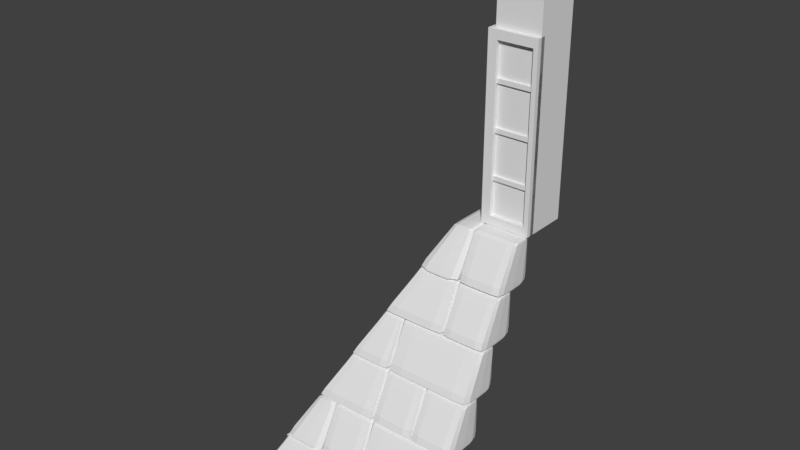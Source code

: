 # Source: OutdoorBaseCorner.blend  (saved by Blender 2.79.0; exported with 4.5.12 LTS)
import bpy
from mathutils import Matrix  # noqa: F401  (used for matrix-valued properties, if any)

bpy.ops.wm.read_factory_settings(use_empty=True)
scene = bpy.context.scene
scene.name = 'Scene'

# ---- collections
col_collection_1 = bpy.data.collections.new('Collection 1'); scene.collection.children.link(col_collection_1)

# ---- materials (node trees are filled in below, after node groups)
mat_material = bpy.data.materials.new('Material')
mat_material.alpha_threshold = 0.0
mat_material.use_transparent_shadow = False
mat_material.roughness = 0.5
mat_material.line_color = (0.0, 0.0, 0.0, 1.0)

# ---- material node trees

# ---- world
world_world = bpy.data.worlds.new('World'); scene.world = world_world
world_world.color = (0.05088, 0.05088, 0.05088)
world_world.use_sun_shadow = False
world_world.sun_shadow_jitter_overblur = 0.0
world_world.cycles.sampling_method = 'MANUAL'

# ---- meshes
me_cube_006 = bpy.data.meshes.new('Cube.006')
me_cube_006.from_pydata([(-0.22, -0.02, 0.0), (-0.22, 0.0, 0.0), (-0.18, -0.02, 0.0), (-0.18, 0.0, 0.0), (-0.22, -0.02, 0.8), (-0.22, 0.0, 0.8), (-0.18, 0.0, 0.8), (-0.18, -0.02, 0.8), (-0.22, -0.22, 0.0), (-0.22, -0.18, 0.0), (-0.18, -0.22, 0.0), (-0.18, -0.18, 0.0), (-0.22, -0.22, 0.8), (-0.22, -0.18, 0.8), (-0.18, -0.18, 0.8), (-0.18, -0.22, 0.8), (-0.02, -0.22, 0.0), (-0.02, -0.18, 0.0), (-1.863e-08, -0.22, 0.0), (-1.863e-08, -0.18, 0.0), (-0.02, -0.22, 0.8), (-0.02, -0.18, 0.8), (-1.863e-08, -0.18, 0.8), (-1.863e-08, -0.22, 0.8), (-0.18, -0.22, 0.76), (-0.18, -0.18, 0.76), (-0.02, -0.22, 0.76), (-0.02, -0.18, 0.76), (-0.18, -0.22, 0.8), (-0.18, -0.18, 0.8), (-0.02, -0.18, 0.8), (-0.02, -0.22, 0.8), (-0.18, -0.22, 0.0), (-0.18, -0.18, 0.0), (-0.02, -0.22, 0.0), (-0.02, -0.18, 0.0), (-0.18, -0.22, 0.04), (-0.18, -0.18, 0.04), (-0.02, -0.18, 0.04), (-0.02, -0.22, 0.04), (-0.22, -0.18, 0.0), (-0.22, -0.02, 0.0), (-0.18, -0.18, 0.0), (-0.18, -0.02, 0.0), (-0.22, -0.18, 0.04), (-0.22, -0.02, 0.04), (-0.18, -0.02, 0.04), (-0.18, -0.18, 0.04), (-0.22, -0.18, 0.76), (-0.22, -0.02, 0.76), (-0.18, -0.18, 0.76), (-0.18, -0.02, 0.76), (-0.22, -0.18, 0.8), (-0.22, -0.02, 0.8), (-0.18, -0.02, 0.8), (-0.18, -0.18, 0.8), (-0.21, -0.18, 0.59), (-0.21, -0.02, 0.59), (-0.17, -0.18, 0.59), (-0.17, -0.02, 0.59), (-0.21, -0.18, 0.61), (-0.21, -0.02, 0.61), (-0.17, -0.02, 0.61), (-0.17, -0.18, 0.61), (-0.21, -0.18, 0.39), (-0.21, -0.02, 0.39), (-0.17, -0.18, 0.39), (-0.17, -0.02, 0.39), (-0.21, -0.18, 0.41), (-0.21, -0.02, 0.41), (-0.17, -0.02, 0.41), (-0.17, -0.18, 0.41), (-0.21, -0.18, 0.19), (-0.21, -0.02, 0.19), (-0.17, -0.18, 0.19), (-0.17, -0.02, 0.19), (-0.21, -0.18, 0.21), (-0.21, -0.02, 0.21), (-0.17, -0.02, 0.21), (-0.17, -0.18, 0.21), (-0.18, -0.21, 0.19), (-0.18, -0.17, 0.19), (-0.02, -0.21, 0.19), (-0.02, -0.17, 0.19), (-0.18, -0.21, 0.21), (-0.18, -0.17, 0.21), (-0.02, -0.17, 0.21), (-0.02, -0.21, 0.21), (-0.18, -0.21, 0.39), (-0.18, -0.17, 0.39), (-0.02, -0.21, 0.39), (-0.02, -0.17, 0.39), (-0.18, -0.21, 0.41), (-0.18, -0.17, 0.41), (-0.02, -0.17, 0.41), (-0.02, -0.21, 0.41), (-0.18, -0.21, 0.59), (-0.18, -0.17, 0.59), (-0.02, -0.21, 0.59), (-0.02, -0.17, 0.59), (-0.18, -0.21, 0.61), (-0.18, -0.17, 0.61), (-0.02, -0.17, 0.61), (-0.02, -0.21, 0.61)], [], [(7, 6, 5, 4), (1, 3, 2, 0), (2, 7, 4, 0), (3, 6, 7, 2), (1, 5, 6, 3), (0, 4, 5, 1), (15, 14, 13, 12), (9, 11, 10, 8), (10, 15, 12, 8), (11, 14, 15, 10), (9, 13, 14, 11), (8, 12, 13, 9), (23, 22, 21, 20), (17, 19, 18, 16), (18, 23, 20, 16), (19, 22, 23, 18), (17, 21, 22, 19), (16, 20, 21, 17), (31, 30, 29, 28), (25, 27, 26, 24), (26, 31, 28, 24), (27, 30, 31, 26), (25, 29, 30, 27), (24, 28, 29, 25), (39, 38, 37, 36), (33, 35, 34, 32), (34, 39, 36, 32), (35, 38, 39, 34), (33, 37, 38, 35), (32, 36, 37, 33), (47, 46, 45, 44), (41, 43, 42, 40), (42, 47, 44, 40), (43, 46, 47, 42), (41, 45, 46, 43), (40, 44, 45, 41), (55, 54, 53, 52), (49, 51, 50, 48), (50, 55, 52, 48), (51, 54, 55, 50), (49, 53, 54, 51), (48, 52, 53, 49), (63, 62, 61, 60), (57, 59, 58, 56), (58, 63, 60, 56), (59, 62, 63, 58), (57, 61, 62, 59), (56, 60, 61, 57), (71, 70, 69, 68), (65, 67, 66, 64), (66, 71, 68, 64), (67, 70, 71, 66), (65, 69, 70, 67), (64, 68, 69, 65), (79, 78, 77, 76), (73, 75, 74, 72), (74, 79, 76, 72), (75, 78, 79, 74), (73, 77, 78, 75), (72, 76, 77, 73), (87, 86, 85, 84), (81, 83, 82, 80), (82, 87, 84, 80), (83, 86, 87, 82), (81, 85, 86, 83), (80, 84, 85, 81), (95, 94, 93, 92), (89, 91, 90, 88), (90, 95, 92, 88), (91, 94, 95, 90), (89, 93, 94, 91), (88, 92, 93, 89), (103, 102, 101, 100), (97, 99, 98, 96), (98, 103, 100, 96), (99, 102, 103, 98), (97, 101, 102, 99), (96, 100, 101, 97)])
me_cube_006.use_remesh_preserve_volume = False
me_cube_006.use_remesh_preserve_attributes = False
me_cube_006.use_mirror_vertex_groups = False
me_cube_006.update()
me_cube_005 = bpy.data.meshes.new('Cube.005')
me_cube_005.from_pydata([(-0.2, -0.2, 1.2), (-0.2, 0.0, 1.2), (0.0, -0.2, 1.2), (0.0, 0.0, 1.2), (-0.2, -0.2, 0.8), (-0.2, 0.0, 0.8), (0.0, 0.0, 0.8), (0.0, -0.2, 0.8)], [], [(4, 0, 1, 5), (5, 1, 3, 6), (6, 3, 2, 7), (7, 2, 0, 4), (3, 1, 0, 2), (7, 4, 5, 6)])
me_cube_005.use_remesh_preserve_volume = False
me_cube_005.use_remesh_preserve_attributes = False
me_cube_005.use_mirror_vertex_groups = False
me_cube_005.update()
me_cube_003 = bpy.data.meshes.new('Cube.003')
me_cube_003.from_pydata([(-0.2, -0.2, 0.0), (-0.2, 0.0, 0.0), (0.0, -0.2, 0.0), (0.0, 0.0, 0.0), (-0.2, -0.2, 0.8), (-0.2, 0.0, 0.8), (0.0, 0.0, 0.8), (0.0, -0.2, 0.8)], [], [(7, 6, 5, 4), (1, 3, 2, 0), (2, 7, 4, 0), (3, 6, 7, 2), (1, 5, 6, 3), (0, 4, 5, 1)])
me_cube_003.use_remesh_preserve_volume = False
me_cube_003.use_remesh_preserve_attributes = False
me_cube_003.use_mirror_vertex_groups = False
me_cube_003.update()
me_cube_002 = bpy.data.meshes.new('Cube.002')
me_cube_002.from_pydata([(-0.59, -0.7, -0.8095), (-0.41, -0.7, -0.8095), (-0.59, -0.8, -0.9894), (-0.41, -0.8, -0.9894), (-0.59, -0.6, -0.9894), (-0.41, -0.6, -0.9894), (-0.59, -0.6, -0.8095), (-0.41, -0.6, -0.8095), (-0.59, -0.7, -0.8), (-0.41, -0.7, -0.8), (-0.59, -0.6, -0.8), (-0.41, -0.6, -0.8), (-0.59, -0.8, -1.0), (-0.41, -0.8, -1.0), (-0.59, -0.6, -1.0), (-0.41, -0.6, -1.0), (-0.6, -0.6, -0.8095), (-0.6, -0.6, -0.9894), (-0.6, -0.7, -0.8095), (-0.6, -0.8, -0.9894), (-0.4, -0.7, -0.8095), (-0.4, -0.8, -0.9894), (-0.4, -0.6, -0.8095), (-0.4, -0.6, -0.9894), (-0.6, -0.6, -0.8), (-0.6, -0.7, -0.8), (-0.4, -0.7, -0.8), (-0.4, -0.6, -0.8), (-0.6, -0.6, -1.0), (-0.6, -0.8, -1.0), (-0.4, -0.8, -1.0), (-0.4, -0.6, -1.0), (-0.51, 1.192e-07, -0.8), (-0.69, 3.576e-07, -0.8), (-0.51, -0.2, -0.8), (-0.69, -0.2, -0.8), (-0.51, -2.384e-07, -0.6), (-0.59, -1.192e-07, -0.6), (-0.51, -0.2, -0.6), (-0.59, -0.2, -0.6), (-0.51, -1.192e-07, -0.6095), (-0.59, 1.192e-07, -0.6095), (-0.51, 0.0, -0.7894), (-0.69, 2.384e-07, -0.7894), (-0.51, -0.2, -0.7894), (-0.69, -0.2, -0.7894), (-0.51, -0.2, -0.6095), (-0.59, -0.2, -0.6095), (-0.39, -0.6, -0.6095), (-0.21, -0.6, -0.6095), (-0.39, -0.7, -0.7894), (-0.21, -0.7, -0.7894), (-0.39, -0.5, -0.7894), (-0.21, -0.5, -0.7894), (-0.39, -0.5, -0.6095), (-0.21, -0.5, -0.6095), (-0.39, -0.6, -0.6), (-0.21, -0.6, -0.6), (-0.39, -0.5, -0.6), (-0.21, -0.5, -0.6), (-0.39, -0.7, -0.8), (-0.21, -0.7, -0.8), (-0.39, -0.5, -0.8), (-0.21, -0.5, -0.8), (-0.4, -0.5, -0.6095), (-0.4, -0.5, -0.7894), (-0.4, -0.6, -0.6095), (-0.4, -0.7, -0.7894), (-0.2, -0.6, -0.6095), (-0.2, -0.7, -0.7894), (-0.2, -0.5, -0.6095), (-0.2, -0.5, -0.7894), (-0.4, -0.5, -0.6), (-0.4, -0.6, -0.6), (-0.2, -0.6, -0.6), (-0.2, -0.5, -0.6), (-0.4, -0.5, -0.8), (-0.4, -0.7, -0.8), (-0.2, -0.7, -0.8), (-0.2, -0.5, -0.8), (-0.49, -0.5, -0.4095), (-0.41, -0.5, -0.4095), (-0.59, -0.6, -0.5894), (-0.41, -0.6, -0.5894), (-0.59, -0.4, -0.5894), (-0.41, -0.4, -0.5894), (-0.49, -0.4, -0.4095), (-0.41, -0.4, -0.4095), (-0.49, -0.5, -0.4), (-0.41, -0.5, -0.4), (-0.49, -0.4, -0.4), (-0.41, -0.4, -0.4), (-0.59, -0.6, -0.6), (-0.41, -0.6, -0.6), (-0.59, -0.4, -0.6), (-0.41, -0.4, -0.6), (-0.5, -0.4, -0.4095), (-0.6, -0.4, -0.5894), (-0.5, -0.5, -0.4095), (-0.6, -0.6, -0.5894), (-0.4, -0.5, -0.4095), (-0.4, -0.6, -0.5894), (-0.4, -0.4, -0.4095), (-0.4, -0.4, -0.5894), (-0.5, -0.4, -0.4), (-0.5, -0.5, -0.4), (-0.4, -0.5, -0.4), (-0.4, -0.4, -0.4), (-0.6, -0.4, -0.6), (-0.6, -0.6, -0.6), (-0.4, -0.6, -0.6), (-0.4, -0.4, -0.6), (-0.19, -0.3, -0.009464), (-0.01, -0.3, -0.009464), (-0.19, -0.4, -0.1894), (-0.01, -0.4, -0.1894), (-0.19, -0.2, -0.1894), (-0.01, -0.2, -0.1894), (-0.19, -0.2, -0.009464), (-0.01, -0.2, -0.009464), (-0.19, -0.3, 0.0), (-0.01, -0.3, 0.0), (-0.19, -0.2, 0.0), (-0.01, -0.2, 0.0), (-0.19, -0.4, -0.2), (-0.01, -0.4, -0.2), (-0.19, -0.2, -0.2), (-0.01, -0.2, -0.2), (-0.2, -0.2, -0.009464), (-0.2, -0.2, -0.1894), (-0.2, -0.3, -0.009464), (-0.2, -0.4, -0.1894), (-5.364e-07, -0.3, -0.009464), (-2.98e-07, -0.4, -0.1894), (3.576e-07, -0.2, -0.009464), (2.384e-07, -0.2, -0.1894), (-0.2, -0.2, 0.0), (-0.2, -0.3, 0.0), (-6.557e-07, -0.3, 0.0), (4.768e-07, -0.2, 0.0), (-0.2, -0.2, -0.2), (-0.2, -0.4, -0.2), (-5.96e-08, -0.4, -0.2), (-5.96e-08, -0.2, -0.2), (-0.6, 2.384e-07, -0.6095), (-0.7, 3.576e-07, -0.7894), (-0.6, -0.2, -0.6095), (-0.7, -0.2, -0.7894), (-0.5, -0.2, -0.6095), (-0.5, -0.2, -0.7894), (-0.5, -2.384e-07, -0.6095), (-0.5, -1.192e-07, -0.7894), (-0.6, 1.192e-07, -0.6), (-0.6, -0.2, -0.6), (-0.5, -0.2, -0.6), (-0.5, -4.768e-07, -0.6), (-0.7, 4.768e-07, -0.8), (-0.7, -0.2, -0.8), (-0.5, -0.2, -0.8), (-0.5, 0.0, -0.8), (-0.19, -0.6, -0.6095), (-0.01, -0.6, -0.6095), (-0.19, -0.7, -0.7894), (-0.01, -0.7, -0.7894), (-0.19, -0.5, -0.7894), (-0.01, -0.5, -0.7894), (-0.19, -0.5, -0.6095), (-0.01, -0.5, -0.6095), (-0.19, -0.6, -0.6), (-0.01, -0.6, -0.6), (-0.19, -0.5, -0.6), (-0.01, -0.5, -0.6), (-0.19, -0.7, -0.8), (-0.01, -0.7, -0.8), (-0.19, -0.5, -0.8), (-0.01, -0.5, -0.8), (-0.2, -0.5, -0.6095), (-0.2, -0.5, -0.7894), (-0.2, -0.6, -0.6095), (-0.2, -0.7, -0.7894), (-5.364e-07, -0.6, -0.6095), (-2.98e-07, -0.7, -0.7894), (3.576e-07, -0.5, -0.6095), (2.384e-07, -0.5, -0.7894), (-0.2, -0.5, -0.6), (-0.2, -0.6, -0.6), (-6.557e-07, -0.6, -0.6), (4.768e-07, -0.5, -0.6), (-0.2, -0.5, -0.8), (-0.2, -0.7, -0.8), (-5.96e-08, -0.7, -0.8), (-5.96e-08, -0.5, -0.8), (-0.19, -0.8, -1.009), (-0.01, -0.8, -1.009), (-0.19, -0.9, -1.189), (-0.01, -0.9, -1.189), (-0.19, -0.7, -1.189), (-0.01, -0.7, -1.189), (-0.19, -0.7, -1.009), (-0.01, -0.7, -1.009), (-0.19, -0.8, -1.0), (-0.01, -0.8, -1.0), (-0.19, -0.7, -1.0), (-0.01, -0.7, -1.0), (-0.19, -0.9, -1.2), (-0.01, -0.9, -1.2), (-0.19, -0.7, -1.2), (-0.01, -0.7, -1.2), (-0.2, -0.7, -1.009), (-0.2, -0.7, -1.189), (-0.2, -0.8, -1.009), (-0.2, -0.9, -1.189), (-5.364e-07, -0.8, -1.009), (-2.98e-07, -0.9, -1.189), (3.576e-07, -0.7, -1.009), (2.384e-07, -0.7, -1.189), (-0.2, -0.7, -1.0), (-0.2, -0.8, -1.0), (-6.557e-07, -0.8, -1.0), (4.768e-07, -0.7, -1.0), (-0.2, -0.7, -1.2), (-0.2, -0.9, -1.2), (-5.96e-08, -0.9, -1.2), (-5.96e-08, -0.7, -1.2), (-0.19, -0.4, -0.2095), (-0.01, -0.4, -0.2095), (-0.19, -0.5, -0.3894), (-0.01, -0.5, -0.3894), (-0.19, -0.3, -0.3894), (-0.01, -0.3, -0.3894), (-0.19, -0.3, -0.2095), (-0.01, -0.3, -0.2095), (-0.19, -0.4, -0.2), (-0.01, -0.4, -0.2), (-0.19, -0.3, -0.2), (-0.01, -0.3, -0.2), (-0.19, -0.5, -0.4), (-0.01, -0.5, -0.4), (-0.19, -0.3, -0.4), (-0.01, -0.3, -0.4), (-0.2, -0.3, -0.2095), (-0.2, -0.3, -0.3894), (-0.2, -0.4, -0.2095), (-0.2, -0.5, -0.3894), (-5.364e-07, -0.4, -0.2095), (-2.98e-07, -0.5, -0.3894), (3.576e-07, -0.3, -0.2095), (2.384e-07, -0.3, -0.3894), (-0.2, -0.3, -0.2), (-0.2, -0.4, -0.2), (-6.557e-07, -0.4, -0.2), (4.768e-07, -0.3, -0.2), (-0.2, -0.3, -0.4), (-0.2, -0.5, -0.4), (-5.96e-08, -0.5, -0.4), (-5.96e-08, -0.3, -0.4)], [], [(20, 26, 9, 1), (3, 1, 0, 2), (27, 22, 7, 11), (30, 21, 3, 13), (13, 3, 2, 12), (23, 31, 15, 5), (21, 20, 1, 3), (29, 19, 17, 28), (5, 15, 14, 4), (19, 18, 16, 17), (1, 9, 8, 0), (12, 2, 19, 29), (31, 30, 13, 15), (31, 23, 21, 30), (2, 0, 18, 19), (14, 12, 29, 28), (27, 11, 9, 26), (4, 14, 28, 17), (23, 22, 20, 21), (10, 24, 25, 8), (11, 7, 6, 10), (0, 8, 25, 18), (11, 10, 8, 9), (10, 6, 16, 24), (22, 23, 5, 7), (22, 27, 26, 20), (7, 5, 4, 6), (18, 25, 24, 16), (15, 13, 12, 14), (6, 4, 17, 16), (34, 44, 45, 35), (157, 147, 145, 156), (148, 154, 38, 46), (155, 150, 40, 36), (158, 149, 44, 34), (42, 32, 33, 43), (44, 46, 47, 45), (151, 159, 32, 42), (149, 148, 46, 44), (68, 74, 57, 49), (51, 49, 48, 50), (75, 70, 55, 59), (78, 69, 51, 61), (61, 51, 50, 60), (71, 79, 63, 53), (69, 68, 49, 51), (77, 67, 65, 76), (53, 63, 62, 52), (67, 66, 64, 65), (49, 57, 56, 48), (60, 50, 67, 77), (79, 78, 61, 63), (79, 71, 69, 78), (50, 48, 66, 67), (62, 60, 77, 76), (75, 59, 57, 74), (52, 62, 76, 65), (71, 70, 68, 69), (58, 72, 73, 56), (59, 55, 54, 58), (48, 56, 73, 66), (59, 58, 56, 57), (58, 54, 64, 72), (70, 71, 53, 55), (70, 75, 74, 68), (55, 53, 52, 54), (66, 73, 72, 64), (63, 61, 60, 62), (54, 52, 65, 64), (100, 106, 89, 81), (83, 81, 80, 82), (107, 102, 87, 91), (110, 101, 83, 93), (93, 83, 82, 92), (103, 111, 95, 85), (101, 100, 81, 83), (109, 99, 97, 108), (85, 95, 94, 84), (99, 98, 96, 97), (81, 89, 88, 80), (92, 82, 99, 109), (111, 110, 93, 95), (111, 103, 101, 110), (82, 80, 98, 99), (94, 92, 109, 108), (107, 91, 89, 106), (84, 94, 108, 97), (103, 102, 100, 101), (90, 104, 105, 88), (91, 87, 86, 90), (80, 88, 105, 98), (91, 90, 88, 89), (90, 86, 96, 104), (102, 103, 85, 87), (102, 107, 106, 100), (87, 85, 84, 86), (98, 105, 104, 96), (95, 93, 92, 94), (86, 84, 97, 96), (132, 138, 121, 113), (115, 113, 112, 114), (139, 134, 119, 123), (142, 133, 115, 125), (125, 115, 114, 124), (135, 143, 127, 117), (133, 132, 113, 115), (141, 131, 129, 140), (117, 127, 126, 116), (131, 130, 128, 129), (113, 121, 120, 112), (124, 114, 131, 141), (143, 142, 125, 127), (143, 135, 133, 142), (114, 112, 130, 131), (126, 124, 141, 140), (139, 123, 121, 138), (116, 126, 140, 129), (135, 134, 132, 133), (122, 136, 137, 120), (123, 119, 118, 122), (112, 120, 137, 130), (123, 122, 120, 121), (122, 118, 128, 136), (134, 135, 117, 119), (134, 139, 138, 132), (119, 117, 116, 118), (130, 137, 136, 128), (127, 125, 124, 126), (118, 116, 129, 128), (147, 146, 144, 145), (46, 38, 39, 47), (35, 45, 147, 157), (159, 158, 34, 32), (159, 151, 149, 158), (45, 47, 146, 147), (33, 35, 157, 156), (155, 36, 38, 154), (43, 33, 156, 145), (151, 150, 148, 149), (37, 152, 153, 39), (36, 40, 41, 37), (47, 39, 153, 146), (36, 37, 39, 38), (37, 41, 144, 152), (150, 151, 42, 40), (150, 155, 154, 148), (40, 42, 43, 41), (146, 153, 152, 144), (32, 34, 35, 33), (41, 43, 145, 144), (180, 186, 169, 161), (163, 161, 160, 162), (187, 182, 167, 171), (190, 181, 163, 173), (173, 163, 162, 172), (183, 191, 175, 165), (181, 180, 161, 163), (189, 179, 177, 188), (165, 175, 174, 164), (179, 178, 176, 177), (161, 169, 168, 160), (172, 162, 179, 189), (191, 190, 173, 175), (191, 183, 181, 190), (162, 160, 178, 179), (174, 172, 189, 188), (187, 171, 169, 186), (164, 174, 188, 177), (183, 182, 180, 181), (170, 184, 185, 168), (171, 167, 166, 170), (160, 168, 185, 178), (171, 170, 168, 169), (170, 166, 176, 184), (182, 183, 165, 167), (182, 187, 186, 180), (167, 165, 164, 166), (178, 185, 184, 176), (175, 173, 172, 174), (166, 164, 177, 176), (212, 218, 201, 193), (195, 193, 192, 194), (219, 214, 199, 203), (222, 213, 195, 205), (205, 195, 194, 204), (215, 223, 207, 197), (213, 212, 193, 195), (221, 211, 209, 220), (197, 207, 206, 196), (211, 210, 208, 209), (193, 201, 200, 192), (204, 194, 211, 221), (223, 222, 205, 207), (223, 215, 213, 222), (194, 192, 210, 211), (206, 204, 221, 220), (219, 203, 201, 218), (196, 206, 220, 209), (215, 214, 212, 213), (202, 216, 217, 200), (203, 199, 198, 202), (192, 200, 217, 210), (203, 202, 200, 201), (202, 198, 208, 216), (214, 215, 197, 199), (214, 219, 218, 212), (199, 197, 196, 198), (210, 217, 216, 208), (207, 205, 204, 206), (198, 196, 209, 208), (244, 250, 233, 225), (227, 225, 224, 226), (251, 246, 231, 235), (254, 245, 227, 237), (237, 227, 226, 236), (247, 255, 239, 229), (245, 244, 225, 227), (253, 243, 241, 252), (229, 239, 238, 228), (243, 242, 240, 241), (225, 233, 232, 224), (236, 226, 243, 253), (255, 254, 237, 239), (255, 247, 245, 254), (226, 224, 242, 243), (238, 236, 253, 252), (251, 235, 233, 250), (228, 238, 252, 241), (247, 246, 244, 245), (234, 248, 249, 232), (235, 231, 230, 234), (224, 232, 249, 242), (235, 234, 232, 233), (234, 230, 240, 248), (246, 247, 229, 231), (246, 251, 250, 244), (231, 229, 228, 230), (242, 249, 248, 240), (239, 237, 236, 238), (230, 228, 241, 240)])
me_cube_002.materials.append(mat_material)
me_cube_002.use_remesh_preserve_volume = False
me_cube_002.use_remesh_preserve_attributes = False
me_cube_002.use_mirror_vertex_groups = False
me_cube_002.update()
me_cube_001 = bpy.data.meshes.new('Cube.001')
me_cube_001.from_pydata([(-0.49, -0.8, -1.009), (-0.21, -0.8, -1.009), (-0.49, -0.9, -1.189), (-0.21, -0.9, -1.189), (-0.49, -0.7, -1.189), (-0.21, -0.7, -1.189), (-0.49, -0.7, -1.009), (-0.21, -0.7, -1.009), (-0.49, -0.8, -1.0), (-0.21, -0.8, -1.0), (-0.49, -0.7, -1.0), (-0.21, -0.7, -1.0), (-0.49, -0.9, -1.2), (-0.21, -0.9, -1.2), (-0.49, -0.7, -1.2), (-0.21, -0.7, -1.2), (-0.5, -0.7, -1.009), (-0.5, -0.7, -1.189), (-0.5, -0.8, -1.009), (-0.5, -0.9, -1.189), (-0.2, -0.8, -1.009), (-0.2, -0.9, -1.189), (-0.2, -0.7, -1.009), (-0.2, -0.7, -1.189), (-0.5, -0.7, -1.0), (-0.5, -0.8, -1.0), (-0.2, -0.8, -1.0), (-0.2, -0.7, -1.0), (-0.5, -0.7, -1.2), (-0.5, -0.9, -1.2), (-0.2, -0.9, -1.2), (-0.2, -0.7, -1.2), (-0.59, -0.6, -0.6095), (-0.41, -0.6, -0.6095), (-0.69, -0.7, -0.7894), (-0.41, -0.7, -0.7894), (-0.69, -0.5, -0.7894), (-0.41, -0.5, -0.7894), (-0.59, -0.5, -0.6095), (-0.41, -0.5, -0.6095), (-0.59, -0.6, -0.6), (-0.41, -0.6, -0.6), (-0.59, -0.5, -0.6), (-0.41, -0.5, -0.6), (-0.69, -0.7, -0.8), (-0.41, -0.7, -0.8), (-0.69, -0.5, -0.8), (-0.41, -0.5, -0.8), (-0.6, -0.5, -0.6095), (-0.7, -0.5, -0.7894), (-0.6, -0.6, -0.6095), (-0.7, -0.7, -0.7894), (-0.4, -0.6, -0.6095), (-0.4, -0.7, -0.7894), (-0.4, -0.5, -0.6095), (-0.4, -0.5, -0.7894), (-0.6, -0.5, -0.6), (-0.6, -0.6, -0.6), (-0.4, -0.6, -0.6), (-0.4, -0.5, -0.6), (-0.7, -0.5, -0.8), (-0.7, -0.7, -0.8), (-0.4, -0.7, -0.8), (-0.4, -0.5, -0.8), (-0.39, -0.4, -0.2095), (-0.21, -0.4, -0.2095), (-0.49, -0.5, -0.3894), (-0.21, -0.5, -0.3894), (-0.49, -0.3, -0.3894), (-0.21, -0.3, -0.3894), (-0.39, -0.3, -0.2095), (-0.21, -0.3, -0.2095), (-0.39, -0.4, -0.2), (-0.21, -0.4, -0.2), (-0.39, -0.3, -0.2), (-0.21, -0.3, -0.2), (-0.49, -0.5, -0.4), (-0.21, -0.5, -0.4), (-0.49, -0.3, -0.4), (-0.21, -0.3, -0.4), (-0.4, -0.3, -0.2095), (-0.5, -0.3, -0.3894), (-0.4, -0.4, -0.2095), (-0.5, -0.5, -0.3894), (-0.2, -0.4, -0.2095), (-0.2, -0.5, -0.3894), (-0.2, -0.3, -0.2095), (-0.2, -0.3, -0.3894), (-0.4, -0.3, -0.2), (-0.4, -0.4, -0.2), (-0.2, -0.4, -0.2), (-0.2, -0.3, -0.2), (-0.5, -0.3, -0.4), (-0.5, -0.5, -0.4), (-0.2, -0.5, -0.4), (-0.2, -0.3, -0.4), (-0.7, -0.29, -1.009), (-0.7, -0.01, -1.009), (-0.7, -0.29, -1.189), (-0.7, -0.01, -1.189), (-0.9, -0.29, -1.189), (-0.9, -0.01, -1.189), (-0.8, -0.29, -1.009), (-0.8, -0.01, -1.009), (-0.7, -0.29, -1.0), (-0.7, -0.01, -1.0), (-0.8, -0.29, -1.0), (-0.8, -0.01, -1.0), (-0.7, -0.29, -1.2), (-0.7, -0.01, -1.2), (-0.9, -0.29, -1.2), (-0.9, -0.01, -1.2), (-0.8, -0.3, -1.009), (-0.9, -0.3, -1.189), (-0.7, -0.3, -1.009), (-0.7, -0.3, -1.189), (-0.7, -7.153e-07, -1.009), (-0.7, -4.768e-07, -1.189), (-0.8, 2.384e-07, -1.009), (-0.9, 2.384e-07, -1.189), (-0.8, -0.3, -1.0), (-0.7, -0.3, -1.0), (-0.7, -8.345e-07, -1.0), (-0.8, 4.768e-07, -1.0), (-0.9, -0.3, -1.2), (-0.7, -0.3, -1.2), (-0.7, -2.384e-07, -1.2), (-0.9, -1.192e-07, -1.2), (-0.3, -0.29, -0.2095), (-0.3, -0.01, -0.2095), (-0.3, -0.29, -0.3894), (-0.3, -0.01, -0.3894), (-0.5, -0.29, -0.3894), (-0.5, -0.01, -0.3894), (-0.4, -0.29, -0.2095), (-0.4, -0.01, -0.2095), (-0.3, -0.29, -0.2), (-0.3, -0.01, -0.2), (-0.4, -0.29, -0.2), (-0.4, -0.01, -0.2), (-0.3, -0.29, -0.4), (-0.3, -0.01, -0.4), (-0.5, -0.29, -0.4), (-0.5, -0.01, -0.4), (-0.4, -0.3, -0.2095), (-0.5, -0.3, -0.3894), (-0.3, -0.3, -0.2095), (-0.3, -0.3, -0.3894), (-0.3, -7.153e-07, -0.2095), (-0.3, -4.768e-07, -0.3894), (-0.4, 2.384e-07, -0.2095), (-0.5, 2.384e-07, -0.3894), (-0.4, -0.3, -0.2), (-0.3, -0.3, -0.2), (-0.3, -8.345e-07, -0.2), (-0.4, 4.768e-07, -0.2), (-0.5, -0.3, -0.4), (-0.3, -0.3, -0.4), (-0.3, -2.384e-07, -0.4), (-0.5, -1.192e-07, -0.4), (-0.5, -0.49, -0.6095), (-0.5, -0.21, -0.6095), (-0.5, -0.49, -0.7894), (-0.5, -0.21, -0.7894), (-0.7, -0.49, -0.7894), (-0.7, -0.21, -0.7894), (-0.6, -0.49, -0.6095), (-0.6, -0.21, -0.6095), (-0.5, -0.49, -0.6), (-0.5, -0.21, -0.6), (-0.6, -0.49, -0.6), (-0.6, -0.21, -0.6), (-0.5, -0.49, -0.8), (-0.5, -0.21, -0.8), (-0.7, -0.49, -0.8), (-0.7, -0.21, -0.8), (-0.6, -0.5, -0.6095), (-0.7, -0.5, -0.7894), (-0.5, -0.5, -0.6095), (-0.5, -0.5, -0.7894), (-0.5, -0.2, -0.6095), (-0.5, -0.2, -0.7894), (-0.6, -0.2, -0.6095), (-0.7, -0.2, -0.7894), (-0.6, -0.5, -0.6), (-0.5, -0.5, -0.6), (-0.5, -0.2, -0.6), (-0.6, -0.2, -0.6), (-0.7, -0.5, -0.8), (-0.5, -0.5, -0.8), (-0.5, -0.2, -0.8), (-0.7, -0.2, -0.8)], [], [(20, 26, 9, 1), (3, 1, 0, 2), (27, 22, 7, 11), (30, 21, 3, 13), (13, 3, 2, 12), (23, 31, 15, 5), (21, 20, 1, 3), (29, 19, 17, 28), (5, 15, 14, 4), (19, 18, 16, 17), (1, 9, 8, 0), (12, 2, 19, 29), (31, 30, 13, 15), (31, 23, 21, 30), (2, 0, 18, 19), (14, 12, 29, 28), (27, 11, 9, 26), (4, 14, 28, 17), (23, 22, 20, 21), (10, 24, 25, 8), (11, 7, 6, 10), (0, 8, 25, 18), (11, 10, 8, 9), (10, 6, 16, 24), (22, 23, 5, 7), (22, 27, 26, 20), (7, 5, 4, 6), (18, 25, 24, 16), (15, 13, 12, 14), (6, 4, 17, 16), (52, 58, 41, 33), (35, 33, 32, 34), (59, 54, 39, 43), (62, 53, 35, 45), (45, 35, 34, 44), (55, 63, 47, 37), (53, 52, 33, 35), (61, 51, 49, 60), (37, 47, 46, 36), (51, 50, 48, 49), (33, 41, 40, 32), (44, 34, 51, 61), (63, 62, 45, 47), (63, 55, 53, 62), (34, 32, 50, 51), (46, 44, 61, 60), (59, 43, 41, 58), (36, 46, 60, 49), (55, 54, 52, 53), (42, 56, 57, 40), (43, 39, 38, 42), (32, 40, 57, 50), (43, 42, 40, 41), (42, 38, 48, 56), (54, 55, 37, 39), (54, 59, 58, 52), (39, 37, 36, 38), (50, 57, 56, 48), (47, 45, 44, 46), (38, 36, 49, 48), (84, 90, 73, 65), (67, 65, 64, 66), (91, 86, 71, 75), (94, 85, 67, 77), (77, 67, 66, 76), (87, 95, 79, 69), (85, 84, 65, 67), (93, 83, 81, 92), (69, 79, 78, 68), (83, 82, 80, 81), (65, 73, 72, 64), (76, 66, 83, 93), (95, 94, 77, 79), (95, 87, 85, 94), (66, 64, 82, 83), (78, 76, 93, 92), (91, 75, 73, 90), (68, 78, 92, 81), (87, 86, 84, 85), (74, 88, 89, 72), (75, 71, 70, 74), (64, 72, 89, 82), (75, 74, 72, 73), (74, 70, 80, 88), (86, 87, 69, 71), (86, 91, 90, 84), (71, 69, 68, 70), (82, 89, 88, 80), (79, 77, 76, 78), (70, 68, 81, 80), (116, 122, 105, 97), (99, 97, 96, 98), (123, 118, 103, 107), (126, 117, 99, 109), (109, 99, 98, 108), (119, 127, 111, 101), (117, 116, 97, 99), (125, 115, 113, 124), (101, 111, 110, 100), (115, 114, 112, 113), (97, 105, 104, 96), (108, 98, 115, 125), (127, 126, 109, 111), (127, 119, 117, 126), (98, 96, 114, 115), (110, 108, 125, 124), (123, 107, 105, 122), (100, 110, 124, 113), (119, 118, 116, 117), (106, 120, 121, 104), (107, 103, 102, 106), (96, 104, 121, 114), (107, 106, 104, 105), (106, 102, 112, 120), (118, 119, 101, 103), (118, 123, 122, 116), (103, 101, 100, 102), (114, 121, 120, 112), (111, 109, 108, 110), (102, 100, 113, 112), (148, 154, 137, 129), (131, 129, 128, 130), (155, 150, 135, 139), (158, 149, 131, 141), (141, 131, 130, 140), (151, 159, 143, 133), (149, 148, 129, 131), (157, 147, 145, 156), (133, 143, 142, 132), (147, 146, 144, 145), (129, 137, 136, 128), (140, 130, 147, 157), (159, 158, 141, 143), (159, 151, 149, 158), (130, 128, 146, 147), (142, 140, 157, 156), (155, 139, 137, 154), (132, 142, 156, 145), (151, 150, 148, 149), (138, 152, 153, 136), (139, 135, 134, 138), (128, 136, 153, 146), (139, 138, 136, 137), (138, 134, 144, 152), (150, 151, 133, 135), (150, 155, 154, 148), (135, 133, 132, 134), (146, 153, 152, 144), (143, 141, 140, 142), (134, 132, 145, 144), (180, 186, 169, 161), (163, 161, 160, 162), (187, 182, 167, 171), (190, 181, 163, 173), (173, 163, 162, 172), (183, 191, 175, 165), (181, 180, 161, 163), (189, 179, 177, 188), (165, 175, 174, 164), (179, 178, 176, 177), (161, 169, 168, 160), (172, 162, 179, 189), (191, 190, 173, 175), (191, 183, 181, 190), (162, 160, 178, 179), (174, 172, 189, 188), (187, 171, 169, 186), (164, 174, 188, 177), (183, 182, 180, 181), (170, 184, 185, 168), (171, 167, 166, 170), (160, 168, 185, 178), (171, 170, 168, 169), (170, 166, 176, 184), (182, 183, 165, 167), (182, 187, 186, 180), (167, 165, 164, 166), (178, 185, 184, 176), (175, 173, 172, 174), (166, 164, 177, 176)])
me_cube_001.materials.append(mat_material)
me_cube_001.use_remesh_preserve_volume = False
me_cube_001.use_remesh_preserve_attributes = False
me_cube_001.use_mirror_vertex_groups = False
me_cube_001.update()
me_cube = bpy.data.meshes.new('Cube')
me_cube.from_pydata([(-0.79, -0.8, -1.009), (-0.51, -0.8, -1.009), (-0.89, -0.9, -1.189), (-0.51, -0.9, -1.189), (-0.89, -0.7, -1.189), (-0.51, -0.7, -1.189), (-0.79, -0.7, -1.009), (-0.51, -0.7, -1.009), (-0.79, -0.8, -1.0), (-0.51, -0.8, -1.0), (-0.79, -0.7, -1.0), (-0.51, -0.7, -1.0), (-0.89, -0.9, -1.2), (-0.51, -0.9, -1.2), (-0.89, -0.7, -1.2), (-0.51, -0.7, -1.2), (-0.8, -0.8, -1.009), (-0.9, -0.9, -1.189), (-0.5, -0.8, -1.009), (-0.5, -0.9, -1.189), (-0.5, -0.7, -1.009), (-0.5, -0.7, -1.189), (-0.8, -0.7, -1.0), (-0.8, -0.8, -1.0), (-0.5, -0.8, -1.0), (-0.5, -0.7, -1.0), (-0.9, -0.9, -1.2), (-0.5, -0.9, -1.2), (-0.5, -0.7, -1.2), (-0.7, -0.69, -1.009), (-0.7, -0.31, -1.009), (-0.7, -0.69, -1.189), (-0.7, -0.31, -1.189), (-0.9, -0.69, -1.189), (-0.9, -0.31, -1.189), (-0.8, -0.69, -1.009), (-0.8, -0.31, -1.009), (-0.7, -0.69, -1.0), (-0.7, -0.31, -1.0), (-0.8, -0.69, -1.0), (-0.8, -0.31, -1.0), (-0.7, -0.69, -1.2), (-0.7, -0.31, -1.2), (-0.9, -0.69, -1.2), (-0.9, -0.31, -1.2), (-0.8, -0.7, -1.009), (-0.9, -0.7, -1.189), (-0.7, -0.7, -1.009), (-0.7, -0.7, -1.189), (-0.7, -0.3, -1.009), (-0.7, -0.3, -1.189), (-0.8, -0.3, -1.009), (-0.9, -0.3, -1.189), (-0.7, -0.7, -1.0), (-0.7, -0.3, -1.0), (-0.8, -0.3, -1.0), (-0.9, -0.7, -1.2), (-0.7, -0.7, -1.2), (-0.7, -0.3, -1.2), (-0.9, -0.3, -1.2), (-0.6, -0.69, -0.8095), (-0.6, -0.41, -0.8095), (-0.6, -0.79, -0.9894), (-0.6, -0.41, -0.9894), (-0.8, -0.79, -0.9894), (-0.8, -0.41, -0.9894), (-0.7, -0.69, -0.8095), (-0.7, -0.41, -0.8095), (-0.6, -0.69, -0.8), (-0.6, -0.41, -0.8), (-0.7, -0.69, -0.8), (-0.7, -0.41, -0.8), (-0.6, -0.79, -1.0), (-0.6, -0.41, -1.0), (-0.8, -0.79, -1.0), (-0.8, -0.41, -1.0), (-0.7, -0.7, -0.8095), (-0.8, -0.8, -0.9894), (-0.6, -0.7, -0.8095), (-0.6, -0.8, -0.9894), (-0.7, -0.7, -0.8), (-0.6, -0.7, -0.8), (-0.6, -0.8, -1.0), (-0.7, -0.4, -0.8095), (-0.8, -0.4, -0.9894), (-0.6, -0.4, -0.8095), (-0.6, -0.4, -0.9894), (-0.7, -0.4, -0.8), (-0.6, -0.4, -0.8), (-0.8, -0.4, -1.0), (-0.6, -0.4, -1.0), (-0.4, -0.4, -0.2), (-0.2, -0.29, -0.009464), (-0.2, -0.01, -0.009464), (-0.2, -0.39, -0.1894), (-0.2, -0.01, -0.1894), (-0.4, -0.39, -0.1894), (-0.4, -0.01, -0.1894), (-0.3, -0.29, -0.009464), (-0.3, -0.01, -0.009464), (-0.2, -0.29, -1.881e-07), (-0.2, -0.01, -1.881e-07), (-0.3, -0.29, -1.881e-07), (-0.3, -0.01, -1.881e-07), (-0.2, -0.39, -0.2), (-0.2, -0.01, -0.2), (-0.4, -0.39, -0.2), (-0.4, -0.01, -0.2), (-0.3, -0.3, -0.009464), (-0.4, -0.4, -0.1894), (-0.2, -0.3, -0.009464), (-0.2, -0.4, -0.1894), (-0.3, -0.3, -1.881e-07), (-0.2, -0.3, -1.881e-07), (-0.2, -0.4, -0.2), (-0.3, 2.384e-07, -0.009464), (-0.4, 2.384e-07, -0.1894), (-0.2, -1.788e-07, -0.009464), (-0.2, -1.788e-07, -0.1894), (-0.3, 2.384e-07, -1.881e-07), (-0.2, -2.98e-07, -1.881e-07), (-0.4, 4.768e-07, -0.2), (-0.2, -5.96e-08, -0.2), (-0.4, -0.39, -0.4095), (-0.4, -0.01, -0.4095), (-0.4, -0.39, -0.5894), (-0.4, -0.01, -0.5894), (-0.6, -0.39, -0.5894), (-0.6, -0.01, -0.5894), (-0.5, -0.39, -0.4095), (-0.5, -0.01, -0.4095), (-0.4, -0.39, -0.4), (-0.4, -0.01, -0.4), (-0.5, -0.39, -0.4), (-0.5, -0.01, -0.4), (-0.4, -0.39, -0.6), (-0.4, -0.01, -0.6), (-0.6, -0.39, -0.6), (-0.6, -0.01, -0.6), (-0.5, -0.4, -0.4095), (-0.6, -0.4, -0.5894), (-0.4, -0.4, -0.4095), (-0.4, -0.4, -0.5894), (-0.4, -4.768e-07, -0.4095), (-0.4, -2.384e-07, -0.5894), (-0.5, 3.576e-07, -0.4095), (-0.6, 2.384e-07, -0.5894), (-0.5, -0.4, -0.4), (-0.4, -0.4, -0.4), (-0.4, -5.96e-07, -0.4), (-0.5, 4.768e-07, -0.4), (-0.6, -0.4, -0.6), (-0.4, -0.4, -0.6), (-0.4, 0.0, -0.6), (-0.6, 0.0, -0.6), (-0.6, -0.39, -0.8095), (-0.6, -0.01, -0.8095), (-0.6, -0.39, -0.9894), (-0.6, -0.01, -0.9894), (-0.8, -0.39, -0.9894), (-0.8, -0.01, -0.9894), (-0.7, -0.39, -0.8095), (-0.7, -0.01, -0.8095), (-0.6, -0.39, -0.8), (-0.6, -0.01, -0.8), (-0.7, -0.39, -0.8), (-0.7, -0.01, -0.8), (-0.6, -0.39, -1.0), (-0.6, -0.01, -1.0), (-0.8, -0.39, -1.0), (-0.8, -0.01, -1.0), (-0.7, -0.4, -0.8095), (-0.8, -0.4, -0.9894), (-0.6, -0.4, -0.8095), (-0.6, -0.4, -0.9894), (-0.6, -4.768e-07, -0.8095), (-0.6, -2.384e-07, -0.9894), (-0.7, 3.576e-07, -0.8095), (-0.8, 2.384e-07, -0.9894), (-0.7, -0.4, -0.8), (-0.6, -0.4, -0.8), (-0.6, -5.96e-07, -0.8), (-0.7, 4.768e-07, -0.8), (-0.8, -0.4, -1.0), (-0.6, -0.4, -1.0), (-0.6, 0.0, -1.0), (-0.8, 0.0, -1.0), (-0.39, -0.5, -0.4095), (-0.01, -0.5, -0.4095), (-0.39, -0.6, -0.5894), (-0.01, -0.6, -0.5894), (-0.39, -0.4, -0.5894), (-0.01, -0.4, -0.5894), (-0.39, -0.4, -0.4095), (-0.01, -0.4, -0.4095), (-0.39, -0.5, -0.4), (-0.01, -0.5, -0.4), (-0.39, -0.4, -0.4), (-0.01, -0.4, -0.4), (-0.39, -0.6, -0.6), (-0.01, -0.6, -0.6), (-0.39, -0.4, -0.6), (-0.01, -0.4, -0.6), (-0.4, -0.4, -0.4095), (-0.4, -0.4, -0.5894), (-0.4, -0.5, -0.4095), (-0.4, -0.6, -0.5894), (-4.768e-07, -0.5, -0.4095), (-2.384e-07, -0.6, -0.5894), (3.576e-07, -0.4, -0.4095), (2.384e-07, -0.4, -0.5894), (-0.4, -0.4, -0.4), (-5.96e-07, -0.5, -0.4), (4.768e-07, -0.4, -0.4), (-0.4, -0.4, -0.6), (-0.4, -0.6, -0.6), (0.0, -0.6, -0.6), (0.0, -0.4, -0.6), (-0.4, -0.5, -0.4), (-0.39, -0.7, -0.8095), (-0.01, -0.7, -0.8095), (-0.39, -0.8, -0.9894), (-0.01, -0.8, -0.9894), (-0.39, -0.6, -0.9894), (-0.01, -0.6, -0.9894), (-0.39, -0.6, -0.8095), (-0.01, -0.6, -0.8095), (-0.39, -0.7, -0.8), (-0.01, -0.7, -0.8), (-0.39, -0.6, -0.8), (-0.01, -0.6, -0.8), (-0.39, -0.8, -1.0), (-0.01, -0.8, -1.0), (-0.39, -0.6, -1.0), (-0.01, -0.6, -1.0), (-0.4, -0.6, -0.8095), (-0.4, -0.6, -0.9894), (-0.4, -0.7, -0.8095), (-0.4, -0.8, -0.9894), (-4.768e-07, -0.7, -0.8095), (-2.384e-07, -0.8, -0.9894), (3.576e-07, -0.6, -0.8095), (2.384e-07, -0.6, -0.9894), (-0.4, -0.6, -0.8), (-5.96e-07, -0.7, -0.8), (4.768e-07, -0.6, -0.8), (-0.4, -0.6, -1.0), (-0.4, -0.8, -1.0), (0.0, -0.8, -1.0), (0.0, -0.6, -1.0), (-0.4, -0.7, -0.8)], [], [(18, 24, 9, 1), (3, 1, 0, 2), (25, 20, 7, 11), (27, 19, 3, 13), (13, 3, 2, 12), (21, 28, 15, 5), (19, 18, 1, 3), (26, 17, 46, 56), (5, 15, 14, 4), (17, 16, 45, 46), (1, 9, 8, 0), (12, 2, 17, 26), (28, 27, 13, 15), (28, 21, 19, 27), (2, 0, 16, 17), (14, 12, 26, 56), (25, 11, 9, 24), (4, 14, 56, 46), (21, 20, 18, 19), (10, 22, 23, 8), (11, 7, 6, 10), (0, 8, 23, 16), (11, 10, 8, 9), (10, 6, 45, 22), (20, 21, 5, 7), (20, 25, 24, 18), (7, 5, 4, 6), (16, 23, 22, 45), (15, 13, 12, 14), (6, 4, 46, 45), (49, 54, 38, 30), (32, 30, 29, 31), (55, 51, 36, 40), (58, 50, 32, 42), (42, 32, 31, 41), (52, 59, 44, 34), (50, 49, 30, 32), (57, 48, 46, 56), (34, 44, 43, 33), (48, 47, 45, 46), (30, 38, 37, 29), (41, 31, 48, 57), (59, 58, 42, 44), (59, 52, 50, 58), (31, 29, 47, 48), (43, 41, 57, 56), (55, 40, 38, 54), (33, 43, 56, 46), (52, 51, 49, 50), (39, 22, 53, 37), (40, 36, 35, 39), (29, 37, 53, 47), (40, 39, 37, 38), (39, 35, 45, 22), (51, 52, 34, 36), (51, 55, 54, 49), (36, 34, 33, 35), (47, 53, 22, 45), (44, 42, 41, 43), (35, 33, 46, 45), (85, 88, 69, 61), (63, 61, 60, 62), (87, 83, 67, 71), (90, 86, 63, 73), (73, 63, 62, 72), (84, 89, 75, 65), (86, 85, 61, 63), (82, 79, 77, 23), (65, 75, 74, 64), (79, 78, 76, 77), (61, 69, 68, 60), (72, 62, 79, 82), (89, 90, 73, 75), (62, 60, 78, 79), (74, 72, 82, 23), (87, 71, 69, 88), (64, 74, 23, 77), (70, 80, 81, 68), (71, 67, 66, 70), (60, 68, 81, 78), (71, 70, 68, 69), (70, 66, 76, 80), (83, 84, 65, 67), (67, 65, 64, 66), (78, 81, 80, 76), (75, 73, 72, 74), (66, 64, 77, 76), (90, 86, 84, 89), (86, 85, 83, 84), (85, 88, 87, 83), (117, 120, 101, 93), (95, 93, 92, 94), (119, 115, 99, 103), (122, 118, 95, 105), (105, 95, 94, 104), (116, 121, 107, 97), (118, 117, 93, 95), (114, 111, 109, 91), (97, 107, 106, 96), (111, 110, 108, 109), (93, 101, 100, 92), (104, 94, 111, 114), (121, 122, 105, 107), (94, 92, 110, 111), (106, 104, 114, 91), (119, 103, 101, 120), (96, 106, 91, 109), (102, 112, 113, 100), (103, 99, 98, 102), (92, 100, 113, 110), (103, 102, 100, 101), (102, 98, 108, 112), (115, 116, 97, 99), (99, 97, 96, 98), (110, 113, 112, 108), (107, 105, 104, 106), (98, 96, 109, 108), (122, 118, 116, 121), (118, 117, 115, 116), (117, 120, 119, 115), (143, 149, 132, 124), (126, 124, 123, 125), (150, 145, 130, 134), (153, 144, 126, 136), (136, 126, 125, 135), (146, 154, 138, 128), (144, 143, 124, 126), (152, 142, 140, 151), (128, 138, 137, 127), (142, 141, 139, 140), (124, 132, 131, 123), (135, 125, 142, 152), (154, 153, 136, 138), (154, 146, 144, 153), (125, 123, 141, 142), (137, 135, 152, 151), (150, 134, 132, 149), (127, 137, 151, 140), (146, 145, 143, 144), (133, 147, 148, 131), (134, 130, 129, 133), (123, 131, 148, 141), (134, 133, 131, 132), (133, 129, 139, 147), (145, 146, 128, 130), (145, 150, 149, 143), (130, 128, 127, 129), (141, 148, 147, 139), (138, 136, 135, 137), (129, 127, 140, 139), (175, 181, 164, 156), (158, 156, 155, 157), (182, 177, 162, 166), (185, 176, 158, 168), (168, 158, 157, 167), (178, 186, 170, 160), (176, 175, 156, 158), (184, 174, 172, 183), (160, 170, 169, 159), (174, 173, 171, 172), (156, 164, 163, 155), (167, 157, 174, 184), (186, 185, 168, 170), (186, 178, 176, 185), (157, 155, 173, 174), (169, 167, 184, 183), (182, 166, 164, 181), (159, 169, 183, 172), (178, 177, 175, 176), (165, 179, 180, 163), (166, 162, 161, 165), (155, 163, 180, 173), (166, 165, 163, 164), (165, 161, 171, 179), (177, 178, 160, 162), (177, 182, 181, 175), (162, 160, 159, 161), (173, 180, 179, 171), (170, 168, 167, 169), (161, 159, 172, 171), (207, 212, 196, 188), (190, 188, 187, 189), (213, 209, 194, 198), (216, 208, 190, 200), (200, 190, 189, 199), (210, 217, 202, 192), (208, 207, 188, 190), (215, 206, 204, 214), (192, 202, 201, 191), (206, 205, 203, 204), (188, 196, 195, 187), (199, 189, 206, 215), (217, 216, 200, 202), (217, 210, 208, 216), (189, 187, 205, 206), (201, 199, 215, 214), (213, 198, 196, 212), (191, 201, 214, 204), (210, 209, 207, 208), (197, 211, 218, 195), (198, 194, 193, 197), (187, 195, 218, 205), (198, 197, 195, 196), (197, 193, 203, 211), (209, 210, 192, 194), (209, 213, 212, 207), (194, 192, 191, 193), (205, 218, 211, 203), (202, 200, 199, 201), (193, 191, 204, 203), (239, 244, 228, 220), (222, 220, 219, 221), (245, 241, 226, 230), (248, 240, 222, 232), (232, 222, 221, 231), (242, 249, 234, 224), (240, 239, 220, 222), (247, 238, 236, 246), (224, 234, 233, 223), (238, 237, 235, 236), (220, 228, 227, 219), (231, 221, 238, 247), (249, 248, 232, 234), (249, 242, 240, 248), (221, 219, 237, 238), (233, 231, 247, 246), (245, 230, 228, 244), (223, 233, 246, 236), (242, 241, 239, 240), (229, 243, 250, 227), (230, 226, 225, 229), (219, 227, 250, 237), (230, 229, 227, 228), (229, 225, 235, 243), (241, 242, 224, 226), (241, 245, 244, 239), (226, 224, 223, 225), (237, 250, 243, 235), (234, 232, 231, 233), (225, 223, 236, 235)])
me_cube.materials.append(mat_material)
me_cube.use_remesh_preserve_volume = False
me_cube.use_remesh_preserve_attributes = False
me_cube.use_mirror_vertex_groups = False
me_cube.update()

# ---- objects
ob_cube_006 = bpy.data.objects.new('Cube.006', me_cube_006)
ob_cube_005 = bpy.data.objects.new('Cube.005', me_cube_005)
ob_cube_003 = bpy.data.objects.new('Cube.003', me_cube_003)
ob_cube_002 = bpy.data.objects.new('Cube.002', me_cube_002)
ob_cube_001 = bpy.data.objects.new('Cube.001', me_cube_001)
ob_cube = bpy.data.objects.new('Cube', me_cube)

# ---- transforms, parenting, visibility, modifiers, constraints
ob_cube_006.location = (0.0, -5.96e-08, 0.0)
ob_cube_006.lineart.crease_threshold = 0.0
ob_cube_005.location = (0.0, -5.96e-08, 0.0)
ob_cube_005.lineart.crease_threshold = 0.0
ob_cube_003.location = (0.0, -5.96e-08, 0.0)
ob_cube_003.lineart.crease_threshold = 0.0
ob_cube_002.location = (0.0, 0.0, 0.0)
ob_cube_002.lock_rotations_4d = False
ob_cube_002.empty_display_type = 'ARROWS'
ob_cube_002.lineart.crease_threshold = 0.0
_m = ob_cube_002.modifiers.new('Subsurf', 'SUBSURF')
_m.uv_smooth = 'PRESERVE_CORNERS'
_m.quality = 1
_m.render_levels = 1
ob_cube_001.location = (0.0, 0.0, 0.0)
ob_cube_001.lock_rotations_4d = False
ob_cube_001.empty_display_type = 'ARROWS'
ob_cube_001.lineart.crease_threshold = 0.0
_m = ob_cube_001.modifiers.new('Subsurf', 'SUBSURF')
_m.uv_smooth = 'PRESERVE_CORNERS'
_m.quality = 1
_m.render_levels = 1
ob_cube.location = (0.0, 0.0, 0.0)
ob_cube.lock_rotations_4d = False
ob_cube.empty_display_type = 'ARROWS'
ob_cube.lineart.crease_threshold = 0.0
_m = ob_cube.modifiers.new('Subsurf', 'SUBSURF')
_m.uv_smooth = 'PRESERVE_CORNERS'
_m.quality = 1
_m.render_levels = 1

# ---- collection membership
col_collection_1.objects.link(ob_cube_006)
col_collection_1.objects.link(ob_cube_005)
col_collection_1.objects.link(ob_cube_003)
col_collection_1.objects.link(ob_cube_002)
col_collection_1.objects.link(ob_cube_001)
col_collection_1.objects.link(ob_cube)

# ---- scene / render settings (as saved in the file)
scene.frame_start = 1; scene.frame_end = 250; scene.frame_set(46)
scene.render.engine = 'BLENDER_EEVEE_NEXT'
scene.render.resolution_percentage = 50
scene.render.dither_intensity = 0.0
scene.cycles.use_denoising = False
scene.cycles.samples = 128
scene.cycles.sampling_pattern = 'TABULATED_SOBOL'
scene.cycles.use_adaptive_sampling = False
scene.cycles.use_light_tree = False
scene.cycles.blur_glossy = 0.0
scene.cycles.sample_clamp_indirect = 0.0
scene.view_settings.view_transform = 'Standard'
bpy.context.view_layer.update()

# ---- added for rendering (the .blend has no active camera and no usable light): camera, sun
cam_auto = bpy.data.cameras.new('AutoCamera')
cam_auto.lens = 50.0
cam_auto.sensor_width = 36.0
cam_auto.clip_end = 1000.0
ob_auto_camera = bpy.data.objects.new('AutoCamera', cam_auto)
scene.collection.objects.link(ob_auto_camera)
ob_auto_camera.location = (2.06348, -3.46618, 2.01078)
ob_auto_camera.rotation_euler = (1.09748, -7.21219e-08, 0.694738)
scene.camera = ob_auto_camera
light_auto_sun = bpy.data.lights.new('AutoSun', 'SUN')
light_auto_sun.energy = 3.0
light_auto_sun.angle = 0.0523599
ob_auto_sun = bpy.data.objects.new('AutoSun', light_auto_sun)
scene.collection.objects.link(ob_auto_sun)
ob_auto_sun.rotation_euler = (0.872665, 0.174533, 0.523599)
bpy.context.view_layer.update()
